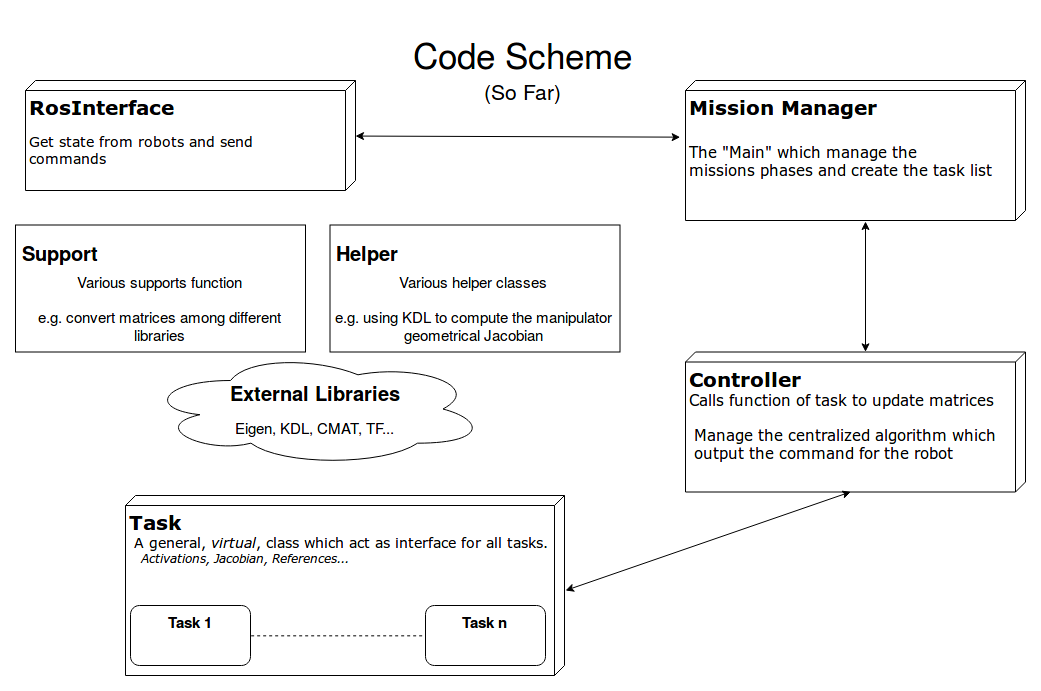

The diagram above was exported from draw.io. Its source (the exported page's mxGraphModel, read from the mxfile embedded in the PNG):
<mxGraphModel dx="1176" dy="695" grid="1" gridSize="10" guides="1" tooltips="1" connect="1" arrows="1" fold="1" page="1" pageScale="1" pageWidth="1100" pageHeight="850" background="#ffffff" math="0" shadow="0">
  <root>
    <mxCell id="0" />
    <mxCell id="1" parent="0" />
    <mxCell id="JcpDHUBGxtpZMHkQBKUx-31" style="edgeStyle=orthogonalEdgeStyle;rounded=0;orthogonalLoop=1;jettySize=auto;html=1;exitX=0;exitY=0;exitDx=110;exitDy=170;exitPerimeter=0;entryX=0.5;entryY=0;entryDx=0;entryDy=0;shape=link;strokeColor=none;" edge="1" parent="1" source="39150e848f15840c-1" target="JcpDHUBGxtpZMHkQBKUx-27">
      <mxGeometry relative="1" as="geometry" />
    </mxCell>
    <mxCell id="39150e848f15840c-1" value="&lt;div align=&quot;left&quot;&gt;&lt;b&gt;&lt;font style=&quot;font-size: 20px&quot;&gt;RosInterface&lt;/font&gt;&lt;/b&gt;&lt;span&gt;&lt;b&gt;&lt;br&gt;&lt;/b&gt;&lt;/span&gt;&lt;/div&gt;&lt;div align=&quot;left&quot;&gt;&lt;span&gt;&lt;br&gt;&lt;/span&gt;&lt;/div&gt;&lt;div style=&quot;font-size: 14px&quot; align=&quot;left&quot;&gt;&lt;span&gt;Get &lt;/span&gt;state&lt;span&gt; from robots and send &lt;br&gt;&lt;/span&gt;&lt;/div&gt;&lt;div style=&quot;font-size: 14px&quot; align=&quot;left&quot;&gt;&lt;span&gt;commands&lt;br&gt;&lt;/span&gt;&lt;/div&gt;" style="verticalAlign=top;align=left;spacingTop=8;spacingLeft=2;spacingRight=12;shape=cube;size=10;direction=south;fontStyle=0;html=1;rounded=0;shadow=0;comic=0;labelBackgroundColor=none;strokeColor=#000000;strokeWidth=1;fillColor=#ffffff;fontFamily=Verdana;fontSize=12;fontColor=#000000;" parent="1" vertex="1">
      <mxGeometry x="40" y="75" width="330" height="110" as="geometry" />
    </mxCell>
    <mxCell id="39150e848f15840c-2" value="&lt;div style=&quot;font-size: 20px&quot; align=&quot;left&quot;&gt;&lt;font style=&quot;font-size: 20px&quot;&gt;&lt;b&gt;Mission Manager&lt;/b&gt;&lt;span&gt;&lt;b&gt;&lt;br&gt;&lt;/b&gt;&lt;/span&gt;&lt;/font&gt;&lt;/div&gt;&lt;div style=&quot;font-size: 20px&quot; align=&quot;left&quot;&gt;&lt;font style=&quot;font-size: 20px&quot;&gt;&lt;span&gt;&lt;br&gt;&lt;/span&gt;&lt;/font&gt;&lt;/div&gt;&lt;div style=&quot;font-size: 15px&quot; align=&quot;left&quot;&gt;&lt;font style=&quot;font-size: 15px&quot;&gt;&lt;span&gt;&lt;font style=&quot;font-size: 15px&quot;&gt;The &quot;Main&quot; which manage the &lt;br&gt;&lt;/font&gt;&lt;/span&gt;&lt;/font&gt;&lt;/div&gt;&lt;div style=&quot;font-size: 15px&quot; align=&quot;left&quot;&gt;&lt;font style=&quot;font-size: 15px&quot;&gt;&lt;span&gt;&lt;font style=&quot;font-size: 15px&quot;&gt;missions phases&lt;/font&gt; and create the task list&lt;br&gt;&lt;/span&gt;&lt;/font&gt;&lt;/div&gt;&lt;font size=&quot;1&quot;&gt;&lt;/font&gt;" style="verticalAlign=top;align=left;spacingTop=8;spacingLeft=2;spacingRight=12;shape=cube;size=10;direction=south;fontStyle=0;html=1;rounded=0;shadow=0;comic=0;labelBackgroundColor=none;strokeColor=#000000;strokeWidth=1;fillColor=#ffffff;fontFamily=Verdana;fontSize=12;fontColor=#000000;" parent="1" vertex="1">
      <mxGeometry x="700" y="75" width="340" height="140" as="geometry" />
    </mxCell>
    <mxCell id="39150e848f15840c-3" value="&lt;div style=&quot;font-size: 20px&quot;&gt;&lt;b&gt;Task&lt;/b&gt;&lt;/div&gt;&lt;div style=&quot;font-size: 14px&quot;&gt;&amp;nbsp;A general, &lt;i&gt;virtual&lt;/i&gt;, class which act as interface for all tasks.&lt;/div&gt;&lt;div&gt;&lt;i&gt;&amp;nbsp;&amp;nbsp; Activations, Jacobian, References...&lt;/i&gt;&lt;br&gt;&lt;/div&gt;" style="verticalAlign=top;align=left;spacingTop=8;spacingLeft=2;spacingRight=12;shape=cube;size=10;direction=south;fontStyle=0;html=1;rounded=0;shadow=0;comic=0;labelBackgroundColor=none;strokeColor=#000000;strokeWidth=1;fillColor=#ffffff;fontFamily=Verdana;fontSize=12;fontColor=#000000;" parent="1" vertex="1">
      <mxGeometry x="140" y="490" width="439" height="180" as="geometry" />
    </mxCell>
    <mxCell id="JcpDHUBGxtpZMHkQBKUx-4" value="" style="endArrow=classic;startArrow=classic;html=1;entryX=0.4;entryY=1.015;entryDx=0;entryDy=0;entryPerimeter=0;" edge="1" parent="1" source="39150e848f15840c-1" target="39150e848f15840c-2">
      <mxGeometry width="50" height="50" relative="1" as="geometry">
        <mxPoint x="385" y="112.5" as="sourcePoint" />
        <mxPoint x="435" y="62.5" as="targetPoint" />
      </mxGeometry>
    </mxCell>
    <mxCell id="JcpDHUBGxtpZMHkQBKUx-8" value="&lt;div style=&quot;font-size: 20px&quot; align=&quot;left&quot;&gt;&lt;b&gt;Controller&lt;/b&gt;&lt;font style=&quot;font-size: 20px&quot;&gt;&lt;span&gt;&lt;b&gt;&lt;br&gt;&lt;/b&gt;&lt;/span&gt;&lt;/font&gt;&lt;/div&gt;&lt;div style=&quot;font-size: 15px&quot; align=&quot;left&quot;&gt;&lt;font style=&quot;font-size: 15px&quot;&gt;&lt;span&gt;&lt;/span&gt;&lt;/font&gt; Calls function of task to update matrices&lt;/div&gt;&lt;div style=&quot;font-size: 14px&quot; align=&quot;left&quot;&gt;&lt;br&gt;&lt;/div&gt;&lt;div style=&quot;font-size: 15px&quot; align=&quot;left&quot;&gt;&lt;font style=&quot;font-size: 15px&quot;&gt;&lt;span&gt;&lt;font style=&quot;font-size: 15px&quot;&gt;&amp;nbsp;Manage the centralized algorithm which&lt;/font&gt;&lt;/span&gt;&lt;/font&gt;&lt;/div&gt;&lt;div style=&quot;font-size: 15px&quot; align=&quot;left&quot;&gt;&lt;font style=&quot;font-size: 15px&quot;&gt;&lt;span&gt;&lt;font style=&quot;font-size: 15px&quot;&gt;&amp;nbsp;output the command for the robot&lt;br&gt;&lt;/font&gt;&lt;/span&gt;&lt;/font&gt;&lt;/div&gt;" style="verticalAlign=top;align=left;spacingTop=8;spacingLeft=2;spacingRight=12;shape=cube;size=10;direction=south;fontStyle=0;html=1;rounded=0;shadow=0;comic=0;labelBackgroundColor=none;strokeColor=#000000;strokeWidth=1;fillColor=#ffffff;fontFamily=Verdana;fontSize=12;fontColor=#000000;" vertex="1" parent="1">
      <mxGeometry x="700" y="346.5" width="340" height="140" as="geometry" />
    </mxCell>
    <mxCell id="JcpDHUBGxtpZMHkQBKUx-14" value="&lt;div style=&quot;font-size: 15px&quot;&gt;&lt;font style=&quot;font-size: 15px&quot;&gt;&lt;b&gt;Task 1&lt;/b&gt;&lt;/font&gt;&lt;/div&gt;&lt;div style=&quot;font-size: 15px&quot;&gt;&lt;font style=&quot;font-size: 15px&quot;&gt;&lt;b&gt;&lt;br&gt;&lt;/b&gt;&lt;/font&gt;&lt;/div&gt;" style="rounded=1;whiteSpace=wrap;html=1;verticalAlign=top;" vertex="1" parent="1">
      <mxGeometry x="145" y="600" width="120" height="60" as="geometry" />
    </mxCell>
    <mxCell id="JcpDHUBGxtpZMHkQBKUx-19" value="&lt;font style=&quot;font-size: 15px&quot;&gt;&lt;b&gt;Task n&lt;/b&gt;&lt;/font&gt;" style="rounded=1;whiteSpace=wrap;html=1;verticalAlign=top;" vertex="1" parent="1">
      <mxGeometry x="440" y="600" width="120" height="60" as="geometry" />
    </mxCell>
    <mxCell id="JcpDHUBGxtpZMHkQBKUx-22" value="" style="endArrow=none;dashed=1;html=1;exitX=1;exitY=0.5;exitDx=0;exitDy=0;entryX=0;entryY=0.5;entryDx=0;entryDy=0;" edge="1" parent="1">
      <mxGeometry width="50" height="50" relative="1" as="geometry">
        <mxPoint x="265.66666666666674" y="630.3333333333333" as="sourcePoint" />
        <mxPoint x="440.33333333333326" y="630.3333333333333" as="targetPoint" />
      </mxGeometry>
    </mxCell>
    <mxCell id="JcpDHUBGxtpZMHkQBKUx-23" value="" style="endArrow=classic;startArrow=classic;html=1;exitX=0;exitY=0;exitDx=0;exitDy=160;exitPerimeter=0;" edge="1" parent="1" source="JcpDHUBGxtpZMHkQBKUx-8">
      <mxGeometry width="50" height="50" relative="1" as="geometry">
        <mxPoint x="40" y="680" as="sourcePoint" />
        <mxPoint x="880" y="216" as="targetPoint" />
      </mxGeometry>
    </mxCell>
    <mxCell id="JcpDHUBGxtpZMHkQBKUx-24" value="" style="endArrow=classic;startArrow=classic;html=1;entryX=0;entryY=0;entryDx=140;entryDy=175;entryPerimeter=0;exitX=0.531;exitY=-0.002;exitDx=0;exitDy=0;exitPerimeter=0;" edge="1" parent="1" source="39150e848f15840c-3" target="JcpDHUBGxtpZMHkQBKUx-8">
      <mxGeometry width="50" height="50" relative="1" as="geometry">
        <mxPoint x="40" y="680" as="sourcePoint" />
        <mxPoint x="90" y="630" as="targetPoint" />
      </mxGeometry>
    </mxCell>
    <mxCell id="JcpDHUBGxtpZMHkQBKUx-27" value="&lt;p style=&quot;line-height: 0% ; font-size: 20px&quot; align=&quot;left&quot;&gt;&lt;b&gt;&lt;font style=&quot;font-size: 20px ; line-height: 0%&quot;&gt;&amp;nbsp;Support&lt;/font&gt;&lt;/b&gt;&lt;/p&gt;&lt;div style=&quot;font-size: 15px&quot;&gt;Various supports function &lt;br&gt;&lt;/div&gt;&lt;div style=&quot;font-size: 14px&quot;&gt;&lt;br&gt;&lt;/div&gt;&lt;div style=&quot;font-size: 15px&quot;&gt;e.g. convert matrices among different libraries&lt;br&gt;&lt;/div&gt;" style="rounded=0;whiteSpace=wrap;html=1;horizontal=1;verticalAlign=top;fontStyle=0" vertex="1" parent="1">
      <mxGeometry x="30" y="219.5" width="290" height="127" as="geometry" />
    </mxCell>
    <mxCell id="JcpDHUBGxtpZMHkQBKUx-29" value="&lt;p style=&quot;line-height: 0% ; font-size: 20px&quot; align=&quot;left&quot;&gt;&lt;b&gt;&amp;nbsp;Helper&lt;/b&gt;&lt;/p&gt;&lt;div style=&quot;font-size: 15px&quot;&gt;Various helper classes&lt;br&gt;&lt;/div&gt;&lt;div style=&quot;font-size: 14px&quot;&gt;&lt;br&gt;&lt;/div&gt;&lt;div style=&quot;font-size: 15px&quot;&gt;e.g. using KDL to compute the manipulator geometrical Jacobian&lt;br&gt;&lt;/div&gt;" style="rounded=0;whiteSpace=wrap;html=1;horizontal=1;verticalAlign=top;fontStyle=0" vertex="1" parent="1">
      <mxGeometry x="344.5" y="219.5" width="290" height="127" as="geometry" />
    </mxCell>
    <mxCell id="JcpDHUBGxtpZMHkQBKUx-37" value="&lt;p style=&quot;line-height: 0%&quot;&gt;&lt;/p&gt;&lt;div style=&quot;font-size: 20px&quot;&gt;&lt;b&gt;External Libraries&lt;/b&gt;&lt;/div&gt;&lt;div&gt;&lt;br&gt;&lt;/div&gt;&lt;font style=&quot;font-size: 15px&quot;&gt;Eigen, KDL, CMAT, TF...&lt;/font&gt;&lt;br&gt;&lt;p&gt;&lt;/p&gt;" style="ellipse;shape=cloud;whiteSpace=wrap;html=1;" vertex="1" parent="1">
      <mxGeometry x="160" y="346.5" width="340" height="114" as="geometry" />
    </mxCell>
    <mxCell id="JcpDHUBGxtpZMHkQBKUx-38" value="&lt;p style=&quot;line-height: 0%&quot;&gt;Code Scheme &lt;br style=&quot;font-size: 35px&quot;&gt;&lt;/p&gt;&lt;div style=&quot;line-height: 20% ; font-size: 21px&quot;&gt;(So Far)&lt;br&gt;&lt;/div&gt;&lt;p&gt;&lt;/p&gt;" style="text;html=1;resizable=0;points=[];autosize=1;align=center;verticalAlign=top;spacingTop=-4;fontSize=35;" vertex="1" parent="1">
      <mxGeometry x="420" y="10" width="240" height="110" as="geometry" />
    </mxCell>
  </root>
</mxGraphModel>